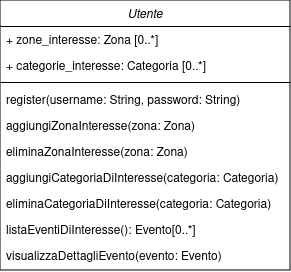

The diagram above was exported from draw.io. Its source (the exported page's mxGraphModel, read from the mxfile embedded in the PNG):
<mxGraphModel dx="1781" dy="670" grid="1" gridSize="10" guides="1" tooltips="1" connect="1" arrows="1" fold="1" page="1" pageScale="1" pageWidth="827" pageHeight="1169" math="0" shadow="0">
  <root>
    <mxCell id="0" />
    <mxCell id="1" parent="0" />
    <mxCell id="IDV4TJmLq0mwLwSNcyPg-1" value="Utente" style="swimlane;fontStyle=2;align=center;verticalAlign=top;childLayout=stackLayout;horizontal=1;startSize=26;horizontalStack=0;resizeParent=1;resizeLast=0;collapsible=1;marginBottom=0;rounded=0;shadow=0;strokeWidth=1;" vertex="1" parent="1">
      <mxGeometry x="-440" width="290" height="270" as="geometry">
        <mxRectangle x="220" y="120" width="160" height="26" as="alternateBounds" />
      </mxGeometry>
    </mxCell>
    <mxCell id="IDV4TJmLq0mwLwSNcyPg-2" value="+ zone_interesse: Zona [0..*]" style="text;align=left;verticalAlign=top;spacingLeft=4;spacingRight=4;overflow=hidden;rotatable=0;points=[[0,0.5],[1,0.5]];portConstraint=eastwest;" vertex="1" parent="IDV4TJmLq0mwLwSNcyPg-1">
      <mxGeometry y="26" width="290" height="26" as="geometry" />
    </mxCell>
    <mxCell id="IDV4TJmLq0mwLwSNcyPg-3" value="+ categorie_interesse: Categoria [0..*]" style="text;align=left;verticalAlign=top;spacingLeft=4;spacingRight=4;overflow=hidden;rotatable=0;points=[[0,0.5],[1,0.5]];portConstraint=eastwest;" vertex="1" parent="IDV4TJmLq0mwLwSNcyPg-1">
      <mxGeometry y="52" width="290" height="26" as="geometry" />
    </mxCell>
    <mxCell id="IDV4TJmLq0mwLwSNcyPg-4" value="" style="line;html=1;strokeWidth=1;align=left;verticalAlign=middle;spacingTop=-1;spacingLeft=3;spacingRight=3;rotatable=0;labelPosition=right;points=[];portConstraint=eastwest;" vertex="1" parent="IDV4TJmLq0mwLwSNcyPg-1">
      <mxGeometry y="78" width="290" height="8" as="geometry" />
    </mxCell>
    <mxCell id="IDV4TJmLq0mwLwSNcyPg-5" value="register(username: String, password: String)" style="text;align=left;verticalAlign=top;spacingLeft=4;spacingRight=4;overflow=hidden;rotatable=0;points=[[0,0.5],[1,0.5]];portConstraint=eastwest;" vertex="1" parent="IDV4TJmLq0mwLwSNcyPg-1">
      <mxGeometry y="86" width="290" height="26" as="geometry" />
    </mxCell>
    <mxCell id="IDV4TJmLq0mwLwSNcyPg-6" value="aggiungiZonaInteresse(zona: Zona)" style="text;align=left;verticalAlign=top;spacingLeft=4;spacingRight=4;overflow=hidden;rotatable=0;points=[[0,0.5],[1,0.5]];portConstraint=eastwest;" vertex="1" parent="IDV4TJmLq0mwLwSNcyPg-1">
      <mxGeometry y="112" width="290" height="26" as="geometry" />
    </mxCell>
    <mxCell id="IDV4TJmLq0mwLwSNcyPg-7" value="eliminaZonaInteresse(zona: Zona)" style="text;align=left;verticalAlign=top;spacingLeft=4;spacingRight=4;overflow=hidden;rotatable=0;points=[[0,0.5],[1,0.5]];portConstraint=eastwest;" vertex="1" parent="IDV4TJmLq0mwLwSNcyPg-1">
      <mxGeometry y="138" width="290" height="26" as="geometry" />
    </mxCell>
    <mxCell id="IDV4TJmLq0mwLwSNcyPg-8" value="aggiungiCategoriaDiInteresse(categoria: Categoria)" style="text;align=left;verticalAlign=top;spacingLeft=4;spacingRight=4;overflow=hidden;rotatable=0;points=[[0,0.5],[1,0.5]];portConstraint=eastwest;" vertex="1" parent="IDV4TJmLq0mwLwSNcyPg-1">
      <mxGeometry y="164" width="290" height="26" as="geometry" />
    </mxCell>
    <mxCell id="IDV4TJmLq0mwLwSNcyPg-9" value="eliminaCategoriaDiInteresse(categoria: Categoria)" style="text;align=left;verticalAlign=top;spacingLeft=4;spacingRight=4;overflow=hidden;rotatable=0;points=[[0,0.5],[1,0.5]];portConstraint=eastwest;" vertex="1" parent="IDV4TJmLq0mwLwSNcyPg-1">
      <mxGeometry y="190" width="290" height="26" as="geometry" />
    </mxCell>
    <mxCell id="IDV4TJmLq0mwLwSNcyPg-10" value="listaEventiDiInteresse(): Evento[0..*]" style="text;align=left;verticalAlign=top;spacingLeft=4;spacingRight=4;overflow=hidden;rotatable=0;points=[[0,0.5],[1,0.5]];portConstraint=eastwest;" vertex="1" parent="IDV4TJmLq0mwLwSNcyPg-1">
      <mxGeometry y="216" width="290" height="26" as="geometry" />
    </mxCell>
    <mxCell id="IDV4TJmLq0mwLwSNcyPg-11" value="visualizzaDettagliEvento(evento: Evento)" style="text;align=left;verticalAlign=top;spacingLeft=4;spacingRight=4;overflow=hidden;rotatable=0;points=[[0,0.5],[1,0.5]];portConstraint=eastwest;" vertex="1" parent="IDV4TJmLq0mwLwSNcyPg-1">
      <mxGeometry y="242" width="290" height="26" as="geometry" />
    </mxCell>
  </root>
</mxGraphModel>